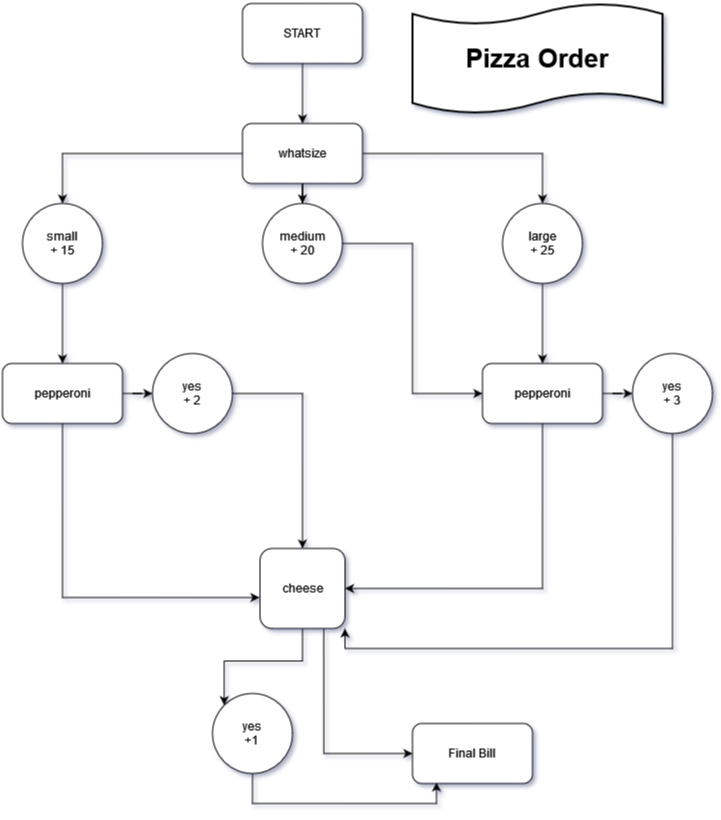

The diagram above was exported from draw.io. Its source (the exported page's mxGraphModel, read from the mxfile embedded in the PNG):
<mxGraphModel dx="1861" dy="981" grid="1" gridSize="10" guides="1" tooltips="1" connect="1" arrows="1" fold="1" page="1" pageScale="1" pageWidth="827" pageHeight="1169" math="0" shadow="0">
  <root>
    <mxCell id="0" />
    <mxCell id="1" parent="0" />
    <mxCell id="7ayVoIN45zGrorU_eUJY-15" value="" style="edgeStyle=orthogonalEdgeStyle;rounded=0;orthogonalLoop=1;jettySize=auto;html=1;" edge="1" parent="1" source="7ayVoIN45zGrorU_eUJY-1" target="7ayVoIN45zGrorU_eUJY-2">
      <mxGeometry relative="1" as="geometry" />
    </mxCell>
    <mxCell id="7ayVoIN45zGrorU_eUJY-1" value="START" style="rounded=1;whiteSpace=wrap;html=1;" vertex="1" parent="1">
      <mxGeometry x="340" y="40" width="120" height="60" as="geometry" />
    </mxCell>
    <mxCell id="7ayVoIN45zGrorU_eUJY-18" style="edgeStyle=orthogonalEdgeStyle;rounded=0;orthogonalLoop=1;jettySize=auto;html=1;entryX=0.5;entryY=0;entryDx=0;entryDy=0;" edge="1" parent="1" source="7ayVoIN45zGrorU_eUJY-2" target="7ayVoIN45zGrorU_eUJY-3">
      <mxGeometry relative="1" as="geometry" />
    </mxCell>
    <mxCell id="7ayVoIN45zGrorU_eUJY-19" style="edgeStyle=orthogonalEdgeStyle;rounded=0;orthogonalLoop=1;jettySize=auto;html=1;entryX=0.5;entryY=0;entryDx=0;entryDy=0;" edge="1" parent="1" source="7ayVoIN45zGrorU_eUJY-2" target="7ayVoIN45zGrorU_eUJY-5">
      <mxGeometry relative="1" as="geometry" />
    </mxCell>
    <mxCell id="7ayVoIN45zGrorU_eUJY-22" value="" style="edgeStyle=orthogonalEdgeStyle;rounded=0;orthogonalLoop=1;jettySize=auto;html=1;" edge="1" parent="1" source="7ayVoIN45zGrorU_eUJY-2" target="7ayVoIN45zGrorU_eUJY-4">
      <mxGeometry relative="1" as="geometry" />
    </mxCell>
    <mxCell id="7ayVoIN45zGrorU_eUJY-2" value="whatsize" style="rounded=1;whiteSpace=wrap;html=1;" vertex="1" parent="1">
      <mxGeometry x="340" y="160" width="120" height="60" as="geometry" />
    </mxCell>
    <mxCell id="7ayVoIN45zGrorU_eUJY-23" style="edgeStyle=orthogonalEdgeStyle;rounded=0;orthogonalLoop=1;jettySize=auto;html=1;entryX=0.5;entryY=0;entryDx=0;entryDy=0;" edge="1" parent="1" source="7ayVoIN45zGrorU_eUJY-3" target="7ayVoIN45zGrorU_eUJY-6">
      <mxGeometry relative="1" as="geometry" />
    </mxCell>
    <mxCell id="7ayVoIN45zGrorU_eUJY-3" value="&lt;div&gt;small&lt;/div&gt;+ 15" style="ellipse;whiteSpace=wrap;html=1;aspect=fixed;" vertex="1" parent="1">
      <mxGeometry x="120" y="240" width="80" height="80" as="geometry" />
    </mxCell>
    <mxCell id="7ayVoIN45zGrorU_eUJY-25" style="edgeStyle=orthogonalEdgeStyle;rounded=0;orthogonalLoop=1;jettySize=auto;html=1;entryX=0;entryY=0.5;entryDx=0;entryDy=0;" edge="1" parent="1" source="7ayVoIN45zGrorU_eUJY-4" target="7ayVoIN45zGrorU_eUJY-8">
      <mxGeometry relative="1" as="geometry" />
    </mxCell>
    <mxCell id="7ayVoIN45zGrorU_eUJY-4" value="&lt;div&gt;medium&lt;/div&gt;+ 20" style="ellipse;whiteSpace=wrap;html=1;aspect=fixed;" vertex="1" parent="1">
      <mxGeometry x="360" y="240" width="80" height="80" as="geometry" />
    </mxCell>
    <mxCell id="7ayVoIN45zGrorU_eUJY-24" style="edgeStyle=orthogonalEdgeStyle;rounded=0;orthogonalLoop=1;jettySize=auto;html=1;entryX=0.5;entryY=0;entryDx=0;entryDy=0;" edge="1" parent="1" source="7ayVoIN45zGrorU_eUJY-5" target="7ayVoIN45zGrorU_eUJY-8">
      <mxGeometry relative="1" as="geometry" />
    </mxCell>
    <mxCell id="7ayVoIN45zGrorU_eUJY-5" value="&lt;div&gt;large&lt;/div&gt;+ 25" style="ellipse;whiteSpace=wrap;html=1;aspect=fixed;" vertex="1" parent="1">
      <mxGeometry x="600" y="240" width="80" height="80" as="geometry" />
    </mxCell>
    <mxCell id="7ayVoIN45zGrorU_eUJY-26" value="" style="edgeStyle=orthogonalEdgeStyle;rounded=0;orthogonalLoop=1;jettySize=auto;html=1;" edge="1" parent="1" source="7ayVoIN45zGrorU_eUJY-6" target="7ayVoIN45zGrorU_eUJY-9">
      <mxGeometry relative="1" as="geometry" />
    </mxCell>
    <mxCell id="7ayVoIN45zGrorU_eUJY-32" style="edgeStyle=orthogonalEdgeStyle;rounded=0;orthogonalLoop=1;jettySize=auto;html=1;entryX=-0.006;entryY=0.613;entryDx=0;entryDy=0;entryPerimeter=0;" edge="1" parent="1" source="7ayVoIN45zGrorU_eUJY-6" target="7ayVoIN45zGrorU_eUJY-11">
      <mxGeometry relative="1" as="geometry">
        <Array as="points">
          <mxPoint x="160" y="634" />
        </Array>
      </mxGeometry>
    </mxCell>
    <mxCell id="7ayVoIN45zGrorU_eUJY-6" value="pepperoni" style="rounded=1;whiteSpace=wrap;html=1;" vertex="1" parent="1">
      <mxGeometry x="100" y="400" width="120" height="60" as="geometry" />
    </mxCell>
    <mxCell id="7ayVoIN45zGrorU_eUJY-28" value="" style="edgeStyle=orthogonalEdgeStyle;rounded=0;orthogonalLoop=1;jettySize=auto;html=1;" edge="1" parent="1" source="7ayVoIN45zGrorU_eUJY-8" target="7ayVoIN45zGrorU_eUJY-10">
      <mxGeometry relative="1" as="geometry" />
    </mxCell>
    <mxCell id="7ayVoIN45zGrorU_eUJY-29" style="edgeStyle=orthogonalEdgeStyle;rounded=0;orthogonalLoop=1;jettySize=auto;html=1;entryX=1;entryY=0.5;entryDx=0;entryDy=0;" edge="1" parent="1" source="7ayVoIN45zGrorU_eUJY-8" target="7ayVoIN45zGrorU_eUJY-11">
      <mxGeometry relative="1" as="geometry">
        <Array as="points">
          <mxPoint x="640" y="625" />
        </Array>
      </mxGeometry>
    </mxCell>
    <mxCell id="7ayVoIN45zGrorU_eUJY-8" value="pepperoni" style="rounded=1;whiteSpace=wrap;html=1;" vertex="1" parent="1">
      <mxGeometry x="580" y="400" width="120" height="60" as="geometry" />
    </mxCell>
    <mxCell id="7ayVoIN45zGrorU_eUJY-27" style="edgeStyle=orthogonalEdgeStyle;rounded=0;orthogonalLoop=1;jettySize=auto;html=1;entryX=0.5;entryY=0;entryDx=0;entryDy=0;" edge="1" parent="1" source="7ayVoIN45zGrorU_eUJY-9" target="7ayVoIN45zGrorU_eUJY-11">
      <mxGeometry relative="1" as="geometry" />
    </mxCell>
    <mxCell id="7ayVoIN45zGrorU_eUJY-9" value="&lt;div&gt;yes&lt;/div&gt;&lt;div&gt;+ 2&lt;br&gt;&lt;/div&gt;" style="ellipse;whiteSpace=wrap;html=1;aspect=fixed;" vertex="1" parent="1">
      <mxGeometry x="250" y="390" width="80" height="80" as="geometry" />
    </mxCell>
    <mxCell id="7ayVoIN45zGrorU_eUJY-31" style="edgeStyle=orthogonalEdgeStyle;rounded=0;orthogonalLoop=1;jettySize=auto;html=1;entryX=1;entryY=1;entryDx=0;entryDy=0;" edge="1" parent="1" source="7ayVoIN45zGrorU_eUJY-10" target="7ayVoIN45zGrorU_eUJY-11">
      <mxGeometry relative="1" as="geometry">
        <Array as="points">
          <mxPoint x="770" y="685" />
          <mxPoint x="443" y="685" />
        </Array>
      </mxGeometry>
    </mxCell>
    <mxCell id="7ayVoIN45zGrorU_eUJY-10" value="&lt;div&gt;yes&lt;/div&gt;&lt;div&gt;+ 3&lt;/div&gt;" style="ellipse;whiteSpace=wrap;html=1;aspect=fixed;" vertex="1" parent="1">
      <mxGeometry x="730" y="390" width="80" height="80" as="geometry" />
    </mxCell>
    <mxCell id="7ayVoIN45zGrorU_eUJY-33" style="edgeStyle=orthogonalEdgeStyle;rounded=0;orthogonalLoop=1;jettySize=auto;html=1;entryX=0;entryY=0;entryDx=0;entryDy=0;" edge="1" parent="1" source="7ayVoIN45zGrorU_eUJY-11" target="7ayVoIN45zGrorU_eUJY-12">
      <mxGeometry relative="1" as="geometry" />
    </mxCell>
    <mxCell id="7ayVoIN45zGrorU_eUJY-34" style="edgeStyle=orthogonalEdgeStyle;rounded=0;orthogonalLoop=1;jettySize=auto;html=1;exitX=0.75;exitY=1;exitDx=0;exitDy=0;entryX=0;entryY=0.5;entryDx=0;entryDy=0;" edge="1" parent="1" source="7ayVoIN45zGrorU_eUJY-11" target="7ayVoIN45zGrorU_eUJY-13">
      <mxGeometry relative="1" as="geometry" />
    </mxCell>
    <mxCell id="7ayVoIN45zGrorU_eUJY-11" value="&lt;div&gt;cheese&lt;/div&gt;" style="rounded=1;whiteSpace=wrap;html=1;" vertex="1" parent="1">
      <mxGeometry x="357.5" y="585" width="85" height="80" as="geometry" />
    </mxCell>
    <mxCell id="7ayVoIN45zGrorU_eUJY-35" style="edgeStyle=orthogonalEdgeStyle;rounded=0;orthogonalLoop=1;jettySize=auto;html=1;entryX=0.2;entryY=0.983;entryDx=0;entryDy=0;entryPerimeter=0;" edge="1" parent="1" source="7ayVoIN45zGrorU_eUJY-12" target="7ayVoIN45zGrorU_eUJY-13">
      <mxGeometry relative="1" as="geometry">
        <Array as="points">
          <mxPoint x="350" y="840" />
          <mxPoint x="534" y="840" />
        </Array>
      </mxGeometry>
    </mxCell>
    <mxCell id="7ayVoIN45zGrorU_eUJY-12" value="&lt;div&gt;yes&lt;/div&gt;&lt;div&gt;+1&lt;br&gt;&lt;/div&gt;" style="ellipse;whiteSpace=wrap;html=1;aspect=fixed;" vertex="1" parent="1">
      <mxGeometry x="310" y="730" width="80" height="80" as="geometry" />
    </mxCell>
    <mxCell id="7ayVoIN45zGrorU_eUJY-13" value="Final Bill" style="rounded=1;whiteSpace=wrap;html=1;" vertex="1" parent="1">
      <mxGeometry x="510" y="760" width="120" height="60" as="geometry" />
    </mxCell>
    <mxCell id="7ayVoIN45zGrorU_eUJY-36" value="&lt;font size=&quot;1&quot;&gt;&lt;b style=&quot;font-size: 26px;&quot;&gt;Pizza Order&lt;/b&gt;&lt;/font&gt;" style="shape=tape;whiteSpace=wrap;html=1;strokeWidth=2;size=0.19" vertex="1" parent="1">
      <mxGeometry x="510" y="40" width="250" height="110" as="geometry" />
    </mxCell>
  </root>
</mxGraphModel>